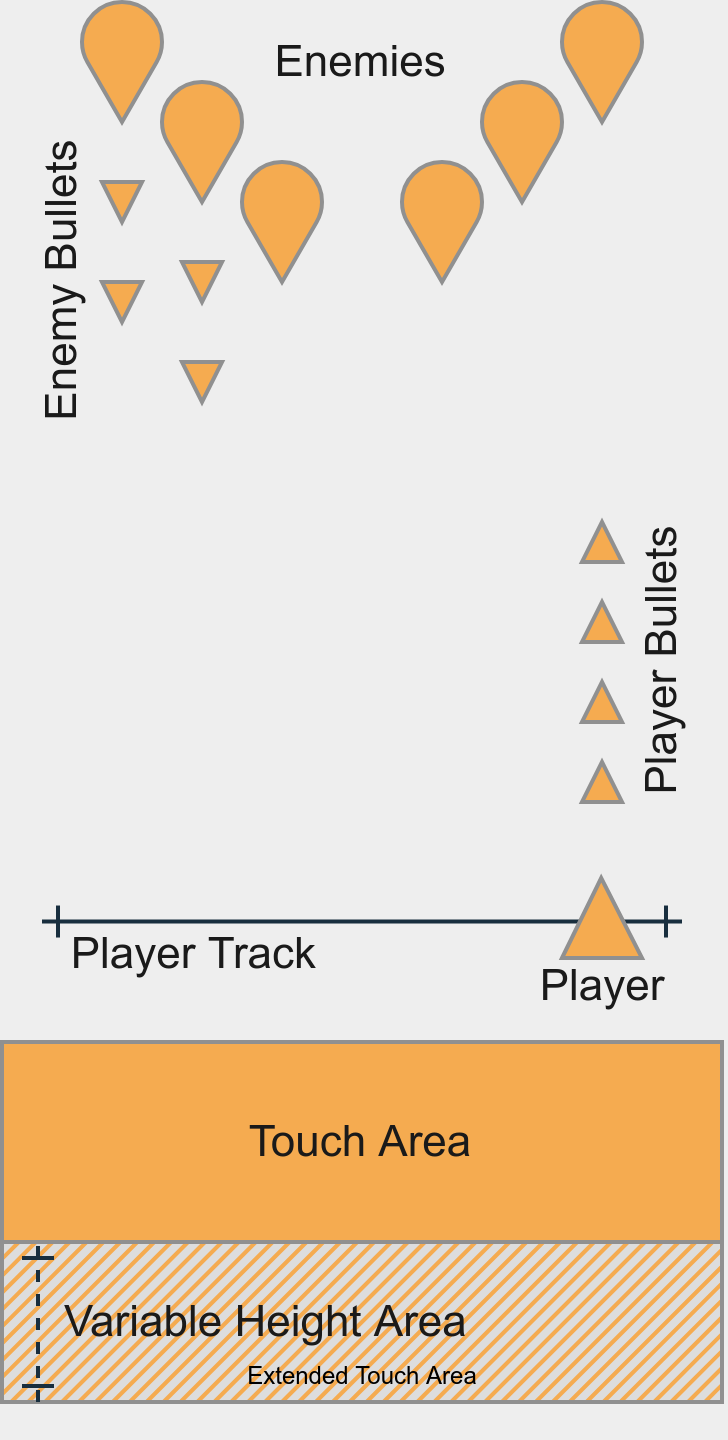

The diagram above was exported from draw.io. Its source (the exported page's mxGraphModel, read from the mxfile embedded in the PNG):
<mxGraphModel dx="525" dy="477" grid="1" gridSize="10" guides="1" tooltips="1" connect="1" arrows="1" fold="1" page="1" pageScale="1" pageWidth="180" pageHeight="360" background="#EEEEEE" math="0" shadow="0">
  <root>
    <mxCell id="0" />
    <mxCell id="1" parent="0" />
    <mxCell id="EVUTWjQznLcxj3GVtl6l-47" value="Extended Touch Area" style="verticalLabelPosition=middle;verticalAlign=bottom;html=1;shape=mxgraph.basic.patternFillRect;fillStyle=diag;step=3;fillStrokeWidth=0.5;fillStrokeColor=#F5AB50;rounded=0;sketch=0;strokeColor=#909090;fillColor=#dddddd;labelPosition=center;align=center;fontSize=6;" vertex="1" parent="1">
      <mxGeometry y="320" width="180" height="40" as="geometry" />
    </mxCell>
    <mxCell id="EVUTWjQznLcxj3GVtl6l-46" value="Variable Height Area" style="endArrow=ERone;dashed=1;html=1;strokeColor=#182E3E;fontColor=#1A1A1A;startArrow=ERone;startFill=0;endFill=0;labelBackgroundColor=none;labelPosition=right;verticalLabelPosition=middle;align=left;verticalAlign=middle;" edge="1" parent="1">
      <mxGeometry x="0.0003" y="-5" width="50" height="50" relative="1" as="geometry">
        <mxPoint x="9" y="360" as="sourcePoint" />
        <mxPoint x="9" y="320" as="targetPoint" />
        <mxPoint as="offset" />
      </mxGeometry>
    </mxCell>
    <mxCell id="EVUTWjQznLcxj3GVtl6l-5" value="Player Track" style="endArrow=ERone;startArrow=ERone;html=1;strokeColor=#182E3E;endFill=0;startFill=0;labelBackgroundColor=none;fontColor=#1A1A1A;labelPosition=left;verticalLabelPosition=bottom;align=right;verticalAlign=top;fontSize=11;" edge="1" parent="1">
      <mxGeometry x="-0.125" y="5" width="50" height="50" relative="1" as="geometry">
        <mxPoint x="10" y="239.88" as="sourcePoint" />
        <mxPoint x="170" y="239.88" as="targetPoint" />
        <mxPoint as="offset" />
      </mxGeometry>
    </mxCell>
    <mxCell id="EVUTWjQznLcxj3GVtl6l-1" value="Touch Area" style="whiteSpace=wrap;html=1;sketch=0;strokeColor=#909090;fillColor=#F5AB50;fontColor=#1A1A1A;fontSize=11;" vertex="1" parent="1">
      <mxGeometry y="270" width="180" height="50" as="geometry" />
    </mxCell>
    <mxCell id="EVUTWjQznLcxj3GVtl6l-4" value="&lt;p style=&quot;line-height: 0%&quot;&gt;Player&lt;/p&gt;" style="verticalLabelPosition=bottom;verticalAlign=bottom;html=1;shape=mxgraph.basic.acute_triangle;dx=0.49;sketch=0;strokeColor=#909090;fillColor=#F5AB50;labelPosition=center;align=center;fontColor=#1A1A1A;fontSize=11;" vertex="1" parent="1">
      <mxGeometry x="140" y="229" width="20" height="20" as="geometry" />
    </mxCell>
    <mxCell id="EVUTWjQznLcxj3GVtl6l-6" value="" style="verticalLabelPosition=bottom;verticalAlign=top;html=1;shape=mxgraph.basic.drop;sketch=0;strokeColor=#909090;fillColor=#F5AB50;fontColor=#1A1A1A;rotation=-180;" vertex="1" parent="1">
      <mxGeometry x="20" y="10" width="20" height="30" as="geometry" />
    </mxCell>
    <mxCell id="EVUTWjQznLcxj3GVtl6l-7" value="" style="verticalLabelPosition=bottom;verticalAlign=top;html=1;shape=mxgraph.basic.drop;sketch=0;strokeColor=#909090;fillColor=#F5AB50;fontColor=#1A1A1A;rotation=-180;" vertex="1" parent="1">
      <mxGeometry x="40" y="30" width="20" height="30" as="geometry" />
    </mxCell>
    <mxCell id="EVUTWjQznLcxj3GVtl6l-8" value="" style="verticalLabelPosition=bottom;verticalAlign=top;html=1;shape=mxgraph.basic.drop;sketch=0;strokeColor=#909090;fillColor=#F5AB50;fontColor=#1A1A1A;rotation=-180;" vertex="1" parent="1">
      <mxGeometry x="60" y="50" width="20" height="30" as="geometry" />
    </mxCell>
    <mxCell id="EVUTWjQznLcxj3GVtl6l-9" value="" style="verticalLabelPosition=bottom;verticalAlign=top;html=1;shape=mxgraph.basic.drop;sketch=0;strokeColor=#909090;fillColor=#F5AB50;fontColor=#1A1A1A;rotation=-180;" vertex="1" parent="1">
      <mxGeometry x="140" y="10" width="20" height="30" as="geometry" />
    </mxCell>
    <mxCell id="EVUTWjQznLcxj3GVtl6l-10" value="" style="verticalLabelPosition=bottom;verticalAlign=top;html=1;shape=mxgraph.basic.drop;sketch=0;strokeColor=#909090;fillColor=#F5AB50;fontColor=#1A1A1A;rotation=-180;" vertex="1" parent="1">
      <mxGeometry x="120" y="30" width="20" height="30" as="geometry" />
    </mxCell>
    <mxCell id="EVUTWjQznLcxj3GVtl6l-11" value="" style="verticalLabelPosition=bottom;verticalAlign=top;html=1;shape=mxgraph.basic.drop;sketch=0;strokeColor=#909090;fillColor=#F5AB50;fontColor=#1A1A1A;rotation=-180;" vertex="1" parent="1">
      <mxGeometry x="100" y="50" width="20" height="30" as="geometry" />
    </mxCell>
    <mxCell id="EVUTWjQznLcxj3GVtl6l-12" value="Enemies" style="text;html=1;strokeColor=none;fillColor=none;align=center;verticalAlign=middle;whiteSpace=wrap;sketch=0;fontColor=#1A1A1A;fontSize=11;" vertex="1" parent="1">
      <mxGeometry x="70" y="15" width="40" height="20" as="geometry" />
    </mxCell>
    <mxCell id="EVUTWjQznLcxj3GVtl6l-19" value="Player Bullets" style="text;html=1;strokeColor=none;fillColor=none;align=center;verticalAlign=middle;whiteSpace=wrap;sketch=0;fontColor=#1A1A1A;horizontal=0;fontSize=11;" vertex="1" parent="1">
      <mxGeometry x="155" y="130" width="20" height="90" as="geometry" />
    </mxCell>
    <mxCell id="EVUTWjQznLcxj3GVtl6l-26" value="" style="verticalLabelPosition=bottom;verticalAlign=top;html=1;shape=mxgraph.basic.acute_triangle;dx=0.5;sketch=0;strokeColor=#909090;fillColor=#F5AB50;fontColor=#1A1A1A;" vertex="1" parent="1">
      <mxGeometry x="145" y="200" width="10" height="10" as="geometry" />
    </mxCell>
    <mxCell id="EVUTWjQznLcxj3GVtl6l-27" value="" style="verticalLabelPosition=bottom;verticalAlign=top;html=1;shape=mxgraph.basic.acute_triangle;dx=0.5;sketch=0;strokeColor=#909090;fillColor=#F5AB50;fontColor=#1A1A1A;" vertex="1" parent="1">
      <mxGeometry x="145" y="180" width="10" height="10" as="geometry" />
    </mxCell>
    <mxCell id="EVUTWjQznLcxj3GVtl6l-28" value="" style="verticalLabelPosition=bottom;verticalAlign=top;html=1;shape=mxgraph.basic.acute_triangle;dx=0.5;sketch=0;strokeColor=#909090;fillColor=#F5AB50;fontColor=#1A1A1A;" vertex="1" parent="1">
      <mxGeometry x="145" y="160" width="10" height="10" as="geometry" />
    </mxCell>
    <mxCell id="EVUTWjQznLcxj3GVtl6l-29" value="" style="verticalLabelPosition=bottom;verticalAlign=top;html=1;shape=mxgraph.basic.acute_triangle;dx=0.5;sketch=0;strokeColor=#909090;fillColor=#F5AB50;fontColor=#1A1A1A;" vertex="1" parent="1">
      <mxGeometry x="145" y="140" width="10" height="10" as="geometry" />
    </mxCell>
    <mxCell id="EVUTWjQznLcxj3GVtl6l-34" value="" style="verticalLabelPosition=bottom;verticalAlign=top;html=1;shape=mxgraph.basic.acute_triangle;dx=0.5;sketch=0;strokeColor=#909090;fillColor=#F5AB50;fontColor=#1A1A1A;rotation=-180;" vertex="1" parent="1">
      <mxGeometry x="45" y="75" width="10" height="10" as="geometry" />
    </mxCell>
    <mxCell id="EVUTWjQznLcxj3GVtl6l-35" value="" style="verticalLabelPosition=bottom;verticalAlign=top;html=1;shape=mxgraph.basic.acute_triangle;dx=0.5;sketch=0;strokeColor=#909090;fillColor=#F5AB50;fontColor=#1A1A1A;rotation=-180;" vertex="1" parent="1">
      <mxGeometry x="25" y="55" width="10" height="10" as="geometry" />
    </mxCell>
    <mxCell id="EVUTWjQznLcxj3GVtl6l-40" value="" style="verticalLabelPosition=bottom;verticalAlign=top;html=1;shape=mxgraph.basic.acute_triangle;dx=0.5;sketch=0;strokeColor=#909090;fillColor=#F5AB50;fontColor=#1A1A1A;rotation=-180;" vertex="1" parent="1">
      <mxGeometry x="45" y="100" width="10" height="10" as="geometry" />
    </mxCell>
    <mxCell id="EVUTWjQznLcxj3GVtl6l-41" value="" style="verticalLabelPosition=bottom;verticalAlign=top;html=1;shape=mxgraph.basic.acute_triangle;dx=0.5;sketch=0;strokeColor=#909090;fillColor=#F5AB50;fontColor=#1A1A1A;rotation=-180;" vertex="1" parent="1">
      <mxGeometry x="25" y="80" width="10" height="10" as="geometry" />
    </mxCell>
    <mxCell id="EVUTWjQznLcxj3GVtl6l-43" value="Enemy Bullets" style="text;html=1;strokeColor=none;fillColor=none;align=center;verticalAlign=middle;whiteSpace=wrap;sketch=0;fontColor=#1A1A1A;horizontal=0;rotation=0;fontSize=11;" vertex="1" parent="1">
      <mxGeometry x="5" y="35" width="20" height="90" as="geometry" />
    </mxCell>
  </root>
</mxGraphModel>